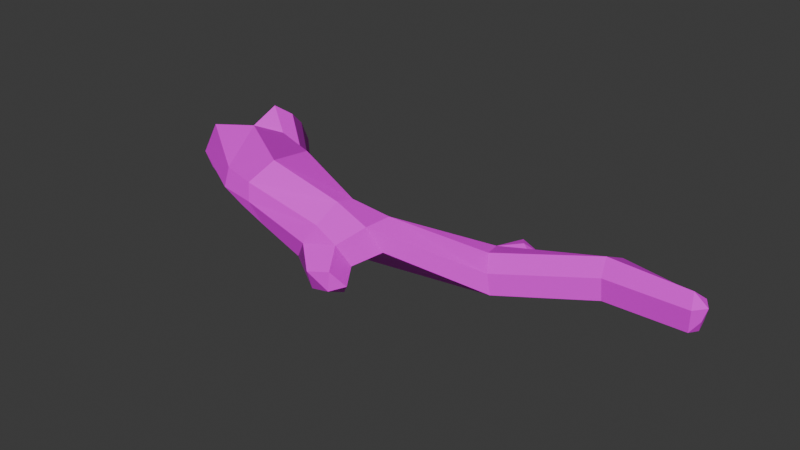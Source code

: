 # Source: SM_Env_DriftWood_02.blend  (saved by Blender 4.5.88; exported with 4.5.12 LTS)
import bpy
from mathutils import Matrix  # noqa: F401  (used for matrix-valued properties, if any)

bpy.ops.wm.read_factory_settings(use_empty=True)
scene = bpy.context.scene
scene.name = 'Scene'

# ---- collections
col_sm_env_driftwood_02 = bpy.data.collections.new('SM_Env_DriftWood_02'); scene.collection.children.link(col_sm_env_driftwood_02)

# ---- images (referenced by path relative to the original .blend; pixels are not part of the script)
import os
ASSET_DIR = os.environ.get("B2B_ASSET_DIR", "")  # directory of the original .blend (textures are referenced by path, not embedded)
HERE = os.path.dirname(os.path.abspath(__file__))  # packed textures are extracted next to this script under _unpacked/

def load_image(name, relpath, width, height, colorspace="sRGB"):
    """Load a texture the original file referenced (path relative to the .blend, or extracted next to this script)."""
    p = next((c for c in (os.path.join(HERE, relpath), os.path.join(ASSET_DIR, relpath)) if relpath and os.path.exists(c)), "")
    if p:
        img = bpy.data.images.load(p, check_existing=True)
        img.name = name
    else:  # same state as the original file: an image datablock whose file is absent (Cycles renders it pink)
        img = bpy.data.images.new(name, width, height)
        img.source = "FILE"
        img.filepath = "//" + (relpath or name)
    img.colorspace_settings.name = colorspace
    return img
img_pasted__file13 = load_image('pasted__file13', 'PolygonHorror_Texture_01.psd', 1024, 1024, 'sRGB')

# ---- materials (node trees are filled in below, after node groups)
mat_pasted__horrorshd5 = bpy.data.materials.new('pasted__HorrorSHD5')
mat_pasted__horrorshd5.diffuse_color = (1.0, 1.0, 1.0, 1.0)
mat_pasted__horrorshd5.roughness = 0.5528

# ---- material node trees
mat_pasted__horrorshd5.use_nodes = True; mat_pasted__horrorshd5.node_tree.nodes.clear()
_N = mat_pasted__horrorshd5.node_tree.nodes; _L = mat_pasted__horrorshd5.node_tree.links
n0 = _N.new('ShaderNodeBsdfPrincipled'); n0.name = 'Principled BSDF'; n0.location = (-200, 100)
n0.inputs[2].default_value = 0.5528
n0.inputs[27].default_value = (0.0, 0.0, 0.0, 1.0)
n0.inputs[28].default_value = 1.0
n1 = _N.new('ShaderNodeOutputMaterial'); n1.name = 'Material Output'; n1.location = (200, 100)
n2 = _N.new('ShaderNodeNormalMap'); n2.name = 'Normal Map'; n2.location = (-600, -600)
n2.label = 'Normal/Map'
n3 = _N.new('ShaderNodeTexImage'); n3.name = 'Image Texture'; n3.location = (-600, 300)
n3.image = img_pasted__file13
_L.new(n0.outputs[0], n1.inputs[0])
_L.new(n2.outputs[0], n0.inputs[5])
_L.new(n3.outputs[0], n0.inputs[0])
n1.is_active_output = True

# ---- world
world_world = bpy.data.worlds.new('World'); scene.world = world_world
world_world.use_nodes = True; world_world.node_tree.nodes.clear()
_N = world_world.node_tree.nodes; _L = world_world.node_tree.links
n0 = _N.new('ShaderNodeOutputWorld'); n0.name = 'World Output'; n0.location = (200, 100)
n1 = _N.new('ShaderNodeBackground'); n1.name = 'Background'; n1.location = (-200, 100)
n1.inputs[0].default_value = (0.05088, 0.05088, 0.05088, 1.0)
_L.new(n1.outputs[0], n0.inputs[0])
n0.is_active_output = True
world_world.color = (0.05088, 0.05088, 0.05088)
world_world.sun_shadow_jitter_overblur = 0.0

# ---- meshes
me_mesh = bpy.data.meshes.new('Mesh')
me_mesh.from_pydata([(-0.7712, 0.3893, 0.1155), (-0.8641, -0.09782, 0.3196), (-1.073, 0.03954, 0.006517), (-1.064, 0.1705, -0.08975), (-0.9294, 0.2906, -0.0691), (-0.7088, 0.2301, 0.3081), (-0.6137, -0.09644, 0.378), (-0.4237, 0.05083, 0.1285), (-0.5325, -0.05112, 0.02765), (-0.6018, -0.2073, 0.04327), (-0.6064, -0.2618, 0.2414), (-0.4318, 0.0004785, 0.2805), (-0.758, 0.1692, 0.3559), (-0.5924, -0.304, 0.1678), (-1.058, -0.009385, 0.1064), (-0.746, 0.3227, 0.2279), (1.424, 0.09527, 0.2018), (1.397, 0.04493, 0.2445), (1.417, -0.006436, 0.1983), (1.427, 0.09098, 0.1166), (0.05319, -0.2943, 0.2939), (-0.04876, -0.4189, 0.0708), (0.7242, 0.06957, 0.04363), (0.6779, 0.06993, 0.125), (0.5842, 0.03173, 0.1477), (0.6347, -0.09805, 0.09862), (0.6528, -0.1, 0.01152), (0.6208, -0.005635, -0.0227), (1.415, -0.003613, 0.1079), (1.427, 0.05907, 0.08977), (0.5434, 0.08537, 0.07631), (0.2238, -0.4072, 0.1162), (-0.2194, -0.1758, 0.3936), (-0.2701, -0.3123, 0.3847), (-0.3472, -0.3232, 0.07542), (0.1664, -0.4311, 0.1962), (0.1226, -0.5455, 0.118), (0.2157, -0.522, 0.1376), (0.2594, -0.4742, 0.06979), (0.198, -0.4228, 0.000413), (0.1052, -0.5025, 0.01878), (-0.2165, -0.1036, 0.1483), (-0.1803, -0.1063, 0.2907), (-0.2719, -0.2136, 0.07952), (1.065, 0.1455, 0.2155), (1.086, 0.1499, 0.1237), (1.073, 0.08282, 0.08883), (1.069, 0.004351, 0.09879), (1.061, 0.003818, 0.1902), (1.034, 0.07919, 0.2386), (0.5989, 0.1969, 0.115), (0.6025, 0.2026, 0.06379), (0.6317, 0.1622, 0.009329), (0.7074, 0.1653, 0.0517), (0.6859, 0.1279, 0.09032), (0.6357, 0.1454, 0.1299), (0.03491, -0.1859, 0.2607), (0.2132, -0.1715, 0.2336), (0.03547, -0.138, 0.1522), (0.1816, -0.1067, 0.1347), (-0.02316, -0.2909, 0.04139), (0.09192, -0.3704, 0.03019), (0.1398, -0.2365, 0.04586), (-0.00454, -0.138, 0.06995), (0.1498, -0.1292, 0.0533), (0.2813, -0.2899, 0.1463), (0.2217, -0.3184, 0.2471), (-0.334, -0.3976, 0.299), (-0.3461, -0.3934, 0.2072), (0.05319, -0.4158, 0.2396), (0.0161, -0.4532, 0.1632), (-0.5143, -0.0209, 0.3461), (0.5547, 0.05912, 0.0198), (0.5949, -0.03933, 0.1508), (-0.974, 0.1909, 0.1236), (0.2112, -0.5258, 0.05396), (0.6745, 0.2032, 0.07523), (1.453, 0.05275, 0.1931), (1.441, 0.03761, 0.1429)], [], [(4, 0, 7), (9, 2, 3), (6, 1, 10), (10, 1, 14, 13), (9, 3, 4, 8), (5, 11, 7, 15), (14, 2, 9, 13), (6, 71, 12), (7, 0, 15), (8, 4, 7), (57, 56, 20, 66), (44, 16, 19, 45), (16, 44, 49, 17), (17, 49, 48, 18), (18, 48, 47, 28), (28, 47, 46, 29), (29, 46, 45, 19), (25, 66, 65, 26), (26, 65, 62, 27), (38, 31, 35, 37), (31, 38, 39, 61), (21, 40, 36, 70), (21, 34, 43, 60), (22, 23, 44, 45), (46, 27, 22, 45), (47, 26, 27, 46), (48, 25, 26, 47), (49, 24, 73), (44, 23, 24, 49), (50, 51, 30), (51, 72, 30), (27, 52, 53, 22), (22, 53, 54, 23), (23, 54, 55, 24), (24, 55, 50), (61, 39, 40, 21), (57, 59, 58, 56), (59, 64, 63, 58), (60, 63, 64, 62), (57, 24, 30, 59), (32, 56, 58, 42), (60, 43, 41, 63), (63, 41, 42, 58), (30, 64, 59), (30, 72, 64), (60, 62, 61), (61, 21, 60), (65, 31, 61, 62), (66, 35, 31, 65), (66, 20, 69, 35), (56, 32, 33, 20), (24, 57, 73), (68, 70, 69, 67), (20, 33, 67, 69), (68, 34, 21, 70), (36, 37, 35, 70), (35, 69, 70), (71, 11, 5, 12), (8, 43, 34, 9), (9, 34, 68, 13), (13, 68, 67, 10), (10, 67, 33, 6), (6, 33, 32, 71), (71, 32, 42, 11), (11, 42, 41, 7), (7, 41, 43, 8), (24, 50, 30), (72, 27, 62, 64), (51, 52, 27, 72), (49, 73, 25, 48), (57, 66, 25, 73), (4, 74, 0), (0, 74, 15), (15, 74, 5), (5, 74, 12), (12, 74, 6), (6, 74, 1), (1, 74, 14), (14, 74, 2), (2, 74, 3), (3, 74, 4), (37, 75, 38), (38, 75, 39), (39, 75, 40), (40, 75, 36), (36, 75, 37), (51, 76, 52), (52, 76, 53), (53, 76, 54), (54, 76, 55), (55, 76, 50), (50, 76, 51), (16, 77, 19), (18, 77, 17), (17, 77, 16), (28, 78, 18), (18, 78, 77), (77, 78, 19), (19, 78, 29), (29, 78, 28)])
me_mesh.polygons.foreach_set('use_smooth', [True] * 100)
_k = set([(0, 4), (0, 7), (0, 15), (0, 74), (1, 6), (1, 10), (1, 14), (1, 74), (2, 3), (2, 9), (2, 14), (2, 74), (3, 4), (3, 9), (3, 74), (4, 7), (4, 8), (4, 74), (5, 11), (5, 12), (5, 15), (5, 74), (6, 10), (6, 12), (6, 33), (6, 71), (6, 74), (7, 8), (7, 11), (7, 15), (7, 41), (8, 9), (8, 43), (9, 13), (9, 34), (10, 13), (10, 67), (11, 42), (11, 71), (12, 71), (12, 74), (13, 14), (13, 68), (14, 74), (15, 74), (16, 17), (16, 19), (16, 44), (16, 77), (17, 18), (17, 49), (17, 77), (18, 28), (18, 48), (18, 77), (18, 78), (19, 29), (19, 45), (19, 77), (19, 78), (20, 33), (20, 56), (20, 66), (20, 69), (21, 34), (21, 40), (21, 60), (21, 61), (21, 70), (22, 23), (22, 27), (22, 45), (22, 53), (23, 24), (23, 44), (23, 54), (24, 30), (24, 49), (24, 50), (24, 55), (24, 57), (24, 73), (25, 26), (25, 48), (25, 66), (25, 73), (26, 27), (26, 47), (26, 65), (27, 46), (27, 52), (27, 62), (27, 72), (28, 29), (28, 47), (28, 78), (29, 46), (29, 78), (30, 50), (30, 51), (30, 59), (30, 64), (30, 72), (31, 35), (31, 38), (31, 61), (31, 65), (32, 33), (32, 42), (32, 56), (32, 71), (33, 67), (34, 43), (34, 68), (35, 37), (35, 66), (35, 69), (35, 70), (36, 37), (36, 40), (36, 70), (36, 75), (37, 38), (37, 75), (38, 39), (38, 75), (39, 40), (39, 61), (39, 75), (40, 75), (41, 42), (41, 43), (41, 63), (42, 58), (43, 60), (44, 45), (44, 49), (45, 46), (46, 47), (47, 48), (48, 49), (49, 73), (50, 51), (50, 55), (50, 76), (51, 52), (51, 72), (51, 76), (52, 53), (52, 76), (53, 54), (53, 76), (54, 55), (54, 76), (55, 76), (56, 57), (56, 58), (57, 59), (57, 66), (57, 73), (58, 59), (58, 63), (59, 64), (60, 61), (60, 62), (60, 63), (61, 62), (62, 64), (62, 65), (63, 64), (64, 72), (65, 66), (67, 68), (67, 69), (68, 70), (69, 70), (77, 78)])
me_mesh.attributes.new('sharp_edge', 'BOOLEAN', 'EDGE').data.foreach_set('value', [ (min(e.vertices), max(e.vertices)) in _k for e in me_mesh.edges])
_uv = me_mesh.uv_layers.new(name='map1')
_uv.uv.foreach_set('vector', [0.005892, 0.3302, 0.005851, 0.3292, 0.005731, 0.3198, 0.005778, 0.3194, 0.005921, 0.3296, 0.005924, 0.3302, 0.005783, 0.3222, 0.005854, 0.3259, 0.005775, 0.3193, 0.005775, 0.3193, 0.005854, 0.3259, 0.005914, 0.3291, 0.00577, 0.3185, 0.005778, 0.3194, 0.005924, 0.3302, 0.005892, 0.3302, 0.005765, 0.3205, 0.005825, 0.3274, 0.005737, 0.3198, 0.005731, 0.3198, 0.00584, 0.3286, 0.005914, 0.3291, 0.005921, 0.3296, 0.005778, 0.3194, 0.00577, 0.3185, 0.005783, 0.3222, 0.005758, 0.3212, 0.005836, 0.3274, 0.005731, 0.3198, 0.005851, 0.3292, 0.00584, 0.3286, 0.005765, 0.3205, 0.005892, 0.3302, 0.005731, 0.3198, 0.005549, 0.3161, 0.005598, 0.312, 0.005588, 0.3112, 0.005541, 0.3137, 0.005319, 0.3188, 0.005225, 0.3152, 0.00521, 0.3152, 0.005316, 0.319, 0.005225, 0.3152, 0.005319, 0.3188, 0.005325, 0.3193, 0.005232, 0.314, 0.005232, 0.314, 0.005325, 0.3193, 0.005317, 0.3177, 0.005217, 0.3135, 0.005217, 0.3135, 0.005317, 0.3177, 0.005317, 0.3178, 0.005229, 0.3135, 0.005229, 0.3135, 0.005317, 0.3178, 0.005318, 0.3197, 0.005227, 0.3146, 0.005227, 0.3146, 0.005318, 0.3197, 0.005316, 0.319, 0.00521, 0.3152, 0.005436, 0.3225, 0.005541, 0.3137, 0.005527, 0.3145, 0.005432, 0.3226, 0.005432, 0.3226, 0.005527, 0.3145, 0.00557, 0.3137, 0.005445, 0.3248, 0.005502, 0.3071, 0.00554, 0.3114, 0.005548, 0.3106, 0.005512, 0.3071, 0.00554, 0.3114, 0.005502, 0.3071, 0.005523, 0.3075, 0.005579, 0.3105, 0.005616, 0.3079, 0.005547, 0.3059, 0.005538, 0.3063, 0.005595, 0.308, 0.005616, 0.3079, 0.005698, 0.3126, 0.00569, 0.3136, 0.005614, 0.3101, 0.005417, 0.3271, 0.005428, 0.3272, 0.005319, 0.3188, 0.005316, 0.319, 0.005318, 0.3197, 0.005445, 0.3248, 0.005417, 0.3271, 0.005316, 0.319, 0.005317, 0.3178, 0.005432, 0.3226, 0.005445, 0.3248, 0.005318, 0.3197, 0.005317, 0.3177, 0.005436, 0.3225, 0.005432, 0.3226, 0.005317, 0.3178, 0.005325, 0.3193, 0.005453, 0.3258, 0.005448, 0.3243, 0.005319, 0.3188, 0.005428, 0.3272, 0.005453, 0.3258, 0.005325, 0.3193, 0.005454, 0.3285, 0.005454, 0.3284, 0.005468, 0.3257, 0.005454, 0.3284, 0.005465, 0.3249, 0.005468, 0.3257, 0.005445, 0.3248, 0.005445, 0.3279, 0.005419, 0.3292, 0.005417, 0.3271, 0.005417, 0.3271, 0.005419, 0.3292, 0.005424, 0.3287, 0.005428, 0.3272, 0.005428, 0.3272, 0.005424, 0.3287, 0.00544, 0.3285, 0.005453, 0.3258, 0.005453, 0.3258, 0.00544, 0.3285, 0.005454, 0.3285, 0.005579, 0.3105, 0.005523, 0.3075, 0.005547, 0.3059, 0.005616, 0.3079, 0.005549, 0.3161, 0.005562, 0.3163, 0.005601, 0.3128, 0.005598, 0.312, 0.005562, 0.3163, 0.00557, 0.3152, 0.005612, 0.3116, 0.005601, 0.3128, 0.005614, 0.3101, 0.005612, 0.3116, 0.00557, 0.3152, 0.00557, 0.3137, 0.005549, 0.3161, 0.005453, 0.3258, 0.005468, 0.3257, 0.005562, 0.3163, 0.005664, 0.3136, 0.005598, 0.312, 0.005601, 0.3128, 0.005666, 0.3142, 0.005614, 0.3101, 0.00569, 0.3136, 0.005676, 0.3146, 0.005612, 0.3116, 0.005612, 0.3116, 0.005676, 0.3146, 0.005666, 0.3142, 0.005601, 0.3128, 0.005468, 0.3257, 0.00557, 0.3152, 0.005562, 0.3163, 0.005468, 0.3257, 0.005465, 0.3249, 0.00557, 0.3152, 0.005614, 0.3101, 0.00557, 0.3137, 0.005579, 0.3105, 0.005579, 0.3105, 0.005616, 0.3079, 0.005614, 0.3101, 0.005527, 0.3145, 0.00554, 0.3114, 0.005579, 0.3105, 0.00557, 0.3137, 0.005541, 0.3137, 0.005548, 0.3106, 0.00554, 0.3114, 0.005527, 0.3145, 0.005541, 0.3137, 0.005588, 0.3112, 0.005585, 0.3095, 0.005548, 0.3106, 0.005598, 0.312, 0.005664, 0.3136, 0.005664, 0.3126, 0.005588, 0.3112, 0.005453, 0.3258, 0.005549, 0.3161, 0.005448, 0.3243, 0.005684, 0.3123, 0.005595, 0.308, 0.005585, 0.3095, 0.005676, 0.3123, 0.005588, 0.3112, 0.005664, 0.3126, 0.005676, 0.3123, 0.005585, 0.3095, 0.005684, 0.3123, 0.005698, 0.3126, 0.005616, 0.3079, 0.005595, 0.308, 0.005538, 0.3063, 0.005512, 0.3071, 0.005548, 0.3106, 0.005595, 0.308, 0.005548, 0.3106, 0.005585, 0.3095, 0.005595, 0.308, 0.005758, 0.3212, 0.005737, 0.3198, 0.005825, 0.3274, 0.005836, 0.3274, 0.005765, 0.3205, 0.00569, 0.3136, 0.005698, 0.3126, 0.005778, 0.3194, 0.005778, 0.3194, 0.005698, 0.3126, 0.005684, 0.3123, 0.00577, 0.3185, 0.00577, 0.3185, 0.005684, 0.3123, 0.005676, 0.3123, 0.005775, 0.3193, 0.005775, 0.3193, 0.005676, 0.3123, 0.005664, 0.3126, 0.005783, 0.3222, 0.005783, 0.3222, 0.005664, 0.3126, 0.005664, 0.3136, 0.005758, 0.3212, 0.005758, 0.3212, 0.005664, 0.3136, 0.005666, 0.3142, 0.005737, 0.3198, 0.005737, 0.3198, 0.005666, 0.3142, 0.005676, 0.3146, 0.005731, 0.3198, 0.005731, 0.3198, 0.005676, 0.3146, 0.00569, 0.3136, 0.005765, 0.3205, 0.005453, 0.3258, 0.005454, 0.3285, 0.005468, 0.3257, 0.005465, 0.3249, 0.005445, 0.3248, 0.00557, 0.3137, 0.00557, 0.3152, 0.005454, 0.3284, 0.005445, 0.3279, 0.005445, 0.3248, 0.005465, 0.3249, 0.005325, 0.3193, 0.005448, 0.3243, 0.005436, 0.3225, 0.005317, 0.3177, 0.005549, 0.3161, 0.005541, 0.3137, 0.005436, 0.3225, 0.005448, 0.3243, 0.005892, 0.3302, 0.005955, 0.3318, 0.005851, 0.3292, 0.005851, 0.3292, 0.005955, 0.3318, 0.00584, 0.3286, 0.00584, 0.3286, 0.005955, 0.3318, 0.005825, 0.3274, 0.005825, 0.3274, 0.005955, 0.3318, 0.005836, 0.3274, 0.005836, 0.3274, 0.005955, 0.3318, 0.005783, 0.3222, 0.005783, 0.3222, 0.005955, 0.3318, 0.005854, 0.3259, 0.005854, 0.3259, 0.005955, 0.3318, 0.005914, 0.3291, 0.005914, 0.3291, 0.005955, 0.3318, 0.005921, 0.3296, 0.005921, 0.3296, 0.005955, 0.3318, 0.005924, 0.3302, 0.005924, 0.3302, 0.005955, 0.3318, 0.005892, 0.3302, 0.005512, 0.3071, 0.005524, 0.3068, 0.005502, 0.3071, 0.005502, 0.3071, 0.005524, 0.3068, 0.005523, 0.3075, 0.005523, 0.3075, 0.005524, 0.3068, 0.005547, 0.3059, 0.005547, 0.3059, 0.005524, 0.3068, 0.005538, 0.3063, 0.005538, 0.3063, 0.005524, 0.3068, 0.005512, 0.3071, 0.005454, 0.3284, 0.005439, 0.3285, 0.005445, 0.3279, 0.005445, 0.3279, 0.005439, 0.3285, 0.005419, 0.3292, 0.005419, 0.3292, 0.005439, 0.3285, 0.005424, 0.3287, 0.005424, 0.3287, 0.005439, 0.3285, 0.00544, 0.3285, 0.00544, 0.3285, 0.005439, 0.3285, 0.005454, 0.3285, 0.005454, 0.3285, 0.005439, 0.3285, 0.005454, 0.3284, 0.005225, 0.3152, 0.005214, 0.3148, 0.00521, 0.3152, 0.005217, 0.3135, 0.005214, 0.3148, 0.005232, 0.314, 0.005232, 0.314, 0.005214, 0.3148, 0.005225, 0.3152, 0.005229, 0.3135, 0.005219, 0.3143, 0.005217, 0.3135, 0.005217, 0.3135, 0.005219, 0.3143, 0.005214, 0.3148, 0.005214, 0.3148, 0.005219, 0.3143, 0.00521, 0.3152, 0.00521, 0.3152, 0.005219, 0.3143, 0.005227, 0.3146, 0.005227, 0.3146, 0.005219, 0.3143, 0.005229, 0.3135])
_ca = me_mesh.color_attributes.new('red', 'BYTE_COLOR', 'CORNER')
_ca.data.foreach_set('color', [0.05286, 0.0, 0.0, 1.0, 0.05951, 0.0, 0.0, 1.0, 0.0648, 0.0, 0.0, 1.0, 0.06301, 0.0, 0.0, 1.0, 0.05448, 0.0, 0.0, 1.0, 0.05127, 0.0, 0.0, 1.0, 0.07227, 0.0, 0.0, 1.0, 0.06663, 0.0, 0.0, 1.0, 0.06848, 0.0, 0.0, 1.0, 0.06848, 0.0, 0.0, 1.0, 0.06663, 0.0, 0.0, 1.0, 0.05781, 0.0, 0.0, 1.0, 0.06663, 0.0, 0.0, 1.0, 0.06301, 0.0, 0.0, 1.0, 0.05127, 0.0, 0.0, 1.0, 0.05286, 0.0, 0.0, 1.0, 0.06125, 0.0, 0.0, 1.0, 0.07036, 0.0, 0.0, 1.0, 0.07036, 0.0, 0.0, 1.0, 0.0648, 0.0, 0.0, 1.0, 0.0648, 0.0, 0.0, 1.0, 0.05781, 0.0, 0.0, 1.0, 0.05448, 0.0, 0.0, 1.0, 0.06301, 0.0, 0.0, 1.0, 0.06663, 0.0, 0.0, 1.0, 0.07227, 0.0, 0.0, 1.0, 0.07036, 0.0, 0.0, 1.0, 0.07227, 0.0, 0.0, 1.0, 0.0648, 0.0, 0.0, 1.0, 0.05951, 0.0, 0.0, 1.0, 0.0648, 0.0, 0.0, 1.0, 0.06125, 0.0, 0.0, 1.0, 0.05286, 0.0, 0.0, 1.0, 0.0648, 0.0, 0.0, 1.0, 0.07227, 0.0, 0.0, 1.0, 0.07421, 0.0, 0.0, 1.0, 0.07421, 0.0, 0.0, 1.0, 0.07421, 0.0, 0.0, 1.0, 0.08022, 0.0, 0.0, 1.0, 0.08438, 0.0, 0.0, 1.0, 0.08228, 0.0, 0.0, 1.0, 0.07819, 0.0, 0.0, 1.0, 0.08438, 0.0, 0.0, 1.0, 0.08022, 0.0, 0.0, 1.0, 0.08022, 0.0, 0.0, 1.0, 0.0865, 0.0, 0.0, 1.0, 0.0865, 0.0, 0.0, 1.0, 0.08022, 0.0, 0.0, 1.0, 0.08022, 0.0, 0.0, 1.0, 0.08438, 0.0, 0.0, 1.0, 0.08438, 0.0, 0.0, 1.0, 0.08022, 0.0, 0.0, 1.0, 0.07619, 0.0, 0.0, 1.0, 0.08228, 0.0, 0.0, 1.0, 0.08228, 0.0, 0.0, 1.0, 0.07619, 0.0, 0.0, 1.0, 0.07619, 0.0, 0.0, 1.0, 0.08022, 0.0, 0.0, 1.0, 0.08022, 0.0, 0.0, 1.0, 0.07619, 0.0, 0.0, 1.0, 0.07819, 0.0, 0.0, 1.0, 0.08228, 0.0, 0.0, 1.0, 0.07036, 0.0, 0.0, 1.0, 0.07421, 0.0, 0.0, 1.0, 0.07036, 0.0, 0.0, 1.0, 0.06848, 0.0, 0.0, 1.0, 0.06848, 0.0, 0.0, 1.0, 0.07036, 0.0, 0.0, 1.0, 0.06663, 0.0, 0.0, 1.0, 0.06663, 0.0, 0.0, 1.0, 0.06663, 0.0, 0.0, 1.0, 0.06848, 0.0, 0.0, 1.0, 0.07227, 0.0, 0.0, 1.0, 0.07036, 0.0, 0.0, 1.0, 0.06848, 0.0, 0.0, 1.0, 0.06663, 0.0, 0.0, 1.0, 0.0648, 0.0, 0.0, 1.0, 0.0648, 0.0, 0.0, 1.0, 0.06663, 0.0, 0.0, 1.0, 0.0648, 0.0, 0.0, 1.0, 0.06848, 0.0, 0.0, 1.0, 0.07036, 0.0, 0.0, 1.0, 0.06663, 0.0, 0.0, 1.0, 0.06663, 0.0, 0.0, 1.0, 0.0648, 0.0, 0.0, 1.0, 0.0648, 0.0, 0.0, 1.0, 0.07036, 0.0, 0.0, 1.0, 0.07227, 0.0, 0.0, 1.0, 0.08022, 0.0, 0.0, 1.0, 0.07819, 0.0, 0.0, 1.0, 0.07619, 0.0, 0.0, 1.0, 0.06663, 0.0, 0.0, 1.0, 0.07036, 0.0, 0.0, 1.0, 0.07819, 0.0, 0.0, 1.0, 0.07619, 0.0, 0.0, 1.0, 0.06848, 0.0, 0.0, 1.0, 0.06663, 0.0, 0.0, 1.0, 0.07619, 0.0, 0.0, 1.0, 0.08022, 0.0, 0.0, 1.0, 0.07036, 0.0, 0.0, 1.0, 0.06848, 0.0, 0.0, 1.0, 0.07619, 0.0, 0.0, 1.0, 0.08022, 0.0, 0.0, 1.0, 0.07227, 0.0, 0.0, 1.0, 0.07227, 0.0, 0.0, 1.0, 0.08022, 0.0, 0.0, 1.0, 0.07227, 0.0, 0.0, 1.0, 0.07227, 0.0, 0.0, 1.0, 0.08022, 0.0, 0.0, 1.0, 0.07036, 0.0, 0.0, 1.0, 0.06848, 0.0, 0.0, 1.0, 0.06848, 0.0, 0.0, 1.0, 0.06848, 0.0, 0.0, 1.0, 0.06663, 0.0, 0.0, 1.0, 0.06848, 0.0, 0.0, 1.0, 0.06663, 0.0, 0.0, 1.0, 0.06663, 0.0, 0.0, 1.0, 0.07036, 0.0, 0.0, 1.0, 0.07036, 0.0, 0.0, 1.0, 0.07036, 0.0, 0.0, 1.0, 0.07036, 0.0, 0.0, 1.0, 0.07036, 0.0, 0.0, 1.0, 0.07227, 0.0, 0.0, 1.0, 0.07227, 0.0, 0.0, 1.0, 0.07036, 0.0, 0.0, 1.0, 0.07227, 0.0, 0.0, 1.0, 0.07227, 0.0, 0.0, 1.0, 0.07227, 0.0, 0.0, 1.0, 0.07227, 0.0, 0.0, 1.0, 0.07036, 0.0, 0.0, 1.0, 0.0648, 0.0, 0.0, 1.0, 0.0648, 0.0, 0.0, 1.0, 0.0648, 0.0, 0.0, 1.0, 0.06663, 0.0, 0.0, 1.0, 0.07227, 0.0, 0.0, 1.0, 0.06848, 0.0, 0.0, 1.0, 0.06848, 0.0, 0.0, 1.0, 0.07421, 0.0, 0.0, 1.0, 0.06848, 0.0, 0.0, 1.0, 0.06663, 0.0, 0.0, 1.0, 0.06663, 0.0, 0.0, 1.0, 0.06848, 0.0, 0.0, 1.0, 0.0648, 0.0, 0.0, 1.0, 0.06663, 0.0, 0.0, 1.0, 0.06663, 0.0, 0.0, 1.0, 0.06663, 0.0, 0.0, 1.0, 0.07227, 0.0, 0.0, 1.0, 0.07227, 0.0, 0.0, 1.0, 0.06848, 0.0, 0.0, 1.0, 0.06848, 0.0, 0.0, 1.0, 0.07421, 0.0, 0.0, 1.0, 0.07421, 0.0, 0.0, 1.0, 0.06848, 0.0, 0.0, 1.0, 0.07036, 0.0, 0.0, 1.0, 0.0648, 0.0, 0.0, 1.0, 0.0648, 0.0, 0.0, 1.0, 0.06663, 0.0, 0.0, 1.0, 0.06663, 0.0, 0.0, 1.0, 0.06663, 0.0, 0.0, 1.0, 0.06663, 0.0, 0.0, 1.0, 0.07036, 0.0, 0.0, 1.0, 0.06848, 0.0, 0.0, 1.0, 0.06848, 0.0, 0.0, 1.0, 0.06663, 0.0, 0.0, 1.0, 0.06848, 0.0, 0.0, 1.0, 0.06848, 0.0, 0.0, 1.0, 0.06663, 0.0, 0.0, 1.0, 0.06663, 0.0, 0.0, 1.0, 0.0648, 0.0, 0.0, 1.0, 0.06663, 0.0, 0.0, 1.0, 0.0648, 0.0, 0.0, 1.0, 0.0648, 0.0, 0.0, 1.0, 0.06663, 0.0, 0.0, 1.0, 0.0648, 0.0, 0.0, 1.0, 0.07036, 0.0, 0.0, 1.0, 0.06848, 0.0, 0.0, 1.0, 0.0648, 0.0, 0.0, 1.0, 0.06663, 0.0, 0.0, 1.0, 0.07421, 0.0, 0.0, 1.0, 0.07227, 0.0, 0.0, 1.0, 0.06848, 0.0, 0.0, 1.0, 0.07036, 0.0, 0.0, 1.0, 0.07421, 0.0, 0.0, 1.0, 0.07421, 0.0, 0.0, 1.0, 0.07421, 0.0, 0.0, 1.0, 0.07227, 0.0, 0.0, 1.0, 0.07421, 0.0, 0.0, 1.0, 0.07421, 0.0, 0.0, 1.0, 0.07619, 0.0, 0.0, 1.0, 0.07421, 0.0, 0.0, 1.0, 0.07227, 0.0, 0.0, 1.0, 0.07227, 0.0, 0.0, 1.0, 0.07227, 0.0, 0.0, 1.0, 0.07227, 0.0, 0.0, 1.0, 0.07036, 0.0, 0.0, 1.0, 0.07421, 0.0, 0.0, 1.0, 0.07619, 0.0, 0.0, 1.0, 0.07421, 0.0, 0.0, 1.0, 0.07619, 0.0, 0.0, 1.0, 0.07619, 0.0, 0.0, 1.0, 0.07421, 0.0, 0.0, 1.0, 0.07227, 0.0, 0.0, 1.0, 0.06663, 0.0, 0.0, 1.0, 0.06663, 0.0, 0.0, 1.0, 0.07036, 0.0, 0.0, 1.0, 0.06848, 0.0, 0.0, 1.0, 0.07036, 0.0, 0.0, 1.0, 0.07227, 0.0, 0.0, 1.0, 0.07036, 0.0, 0.0, 1.0, 0.07227, 0.0, 0.0, 1.0, 0.07421, 0.0, 0.0, 1.0, 0.07036, 0.0, 0.0, 1.0, 0.07036, 0.0, 0.0, 1.0, 0.07036, 0.0, 0.0, 1.0, 0.07036, 0.0, 0.0, 1.0, 0.07227, 0.0, 0.0, 1.0, 0.06125, 0.0, 0.0, 1.0, 0.0648, 0.0, 0.0, 1.0, 0.06663, 0.0, 0.0, 1.0, 0.06301, 0.0, 0.0, 1.0, 0.06301, 0.0, 0.0, 1.0, 0.06663, 0.0, 0.0, 1.0, 0.07227, 0.0, 0.0, 1.0, 0.06663, 0.0, 0.0, 1.0, 0.06663, 0.0, 0.0, 1.0, 0.07227, 0.0, 0.0, 1.0, 0.07619, 0.0, 0.0, 1.0, 0.06848, 0.0, 0.0, 1.0, 0.06848, 0.0, 0.0, 1.0, 0.07619, 0.0, 0.0, 1.0, 0.07619, 0.0, 0.0, 1.0, 0.07227, 0.0, 0.0, 1.0, 0.07227, 0.0, 0.0, 1.0, 0.07619, 0.0, 0.0, 1.0, 0.07421, 0.0, 0.0, 1.0, 0.07036, 0.0, 0.0, 1.0, 0.07036, 0.0, 0.0, 1.0, 0.07421, 0.0, 0.0, 1.0, 0.07036, 0.0, 0.0, 1.0, 0.07036, 0.0, 0.0, 1.0, 0.07036, 0.0, 0.0, 1.0, 0.07036, 0.0, 0.0, 1.0, 0.06663, 0.0, 0.0, 1.0, 0.0648, 0.0, 0.0, 1.0, 0.0648, 0.0, 0.0, 1.0, 0.06663, 0.0, 0.0, 1.0, 0.0648, 0.0, 0.0, 1.0, 0.06125, 0.0, 0.0, 1.0, 0.07227, 0.0, 0.0, 1.0, 0.07036, 0.0, 0.0, 1.0, 0.06848, 0.0, 0.0, 1.0, 0.06663, 0.0, 0.0, 1.0, 0.06663, 0.0, 0.0, 1.0, 0.06663, 0.0, 0.0, 1.0, 0.06663, 0.0, 0.0, 1.0, 0.06848, 0.0, 0.0, 1.0, 0.06663, 0.0, 0.0, 1.0, 0.06663, 0.0, 0.0, 1.0, 0.06663, 0.0, 0.0, 1.0, 0.08022, 0.0, 0.0, 1.0, 0.07227, 0.0, 0.0, 1.0, 0.07036, 0.0, 0.0, 1.0, 0.08022, 0.0, 0.0, 1.0, 0.07227, 0.0, 0.0, 1.0, 0.07421, 0.0, 0.0, 1.0, 0.07036, 0.0, 0.0, 1.0, 0.07227, 0.0, 0.0, 1.0, 0.0, 0.0, 0.0, 0.0, 0.0, 0.0, 0.0, 0.0, 0.0, 0.0, 0.0, 0.0, 0.0, 0.0, 0.0, 0.0, 0.0, 0.0, 0.0, 0.0, 0.0, 0.0, 0.0, 0.0, 0.0, 0.0, 0.0, 0.0, 0.0, 0.0, 0.0, 0.0, 0.0, 0.0, 0.0, 0.0, 0.0, 0.0, 0.0, 0.0, 0.0, 0.0, 0.0, 0.0, 0.0, 0.0, 0.0, 0.0, 0.0, 0.0, 0.0, 0.0, 0.0, 0.0, 0.0, 0.0, 0.0, 0.0, 0.0, 0.0, 0.0, 0.0, 0.0, 0.0, 0.0, 0.0, 0.0, 0.0, 0.0, 0.0, 0.0, 0.0, 0.0, 0.0, 0.0, 0.0, 0.0, 0.0, 0.0, 0.0, 0.0, 0.0, 0.0, 0.0, 0.0, 0.0, 0.0, 0.0, 0.0, 0.0, 0.0, 0.0, 0.0, 0.0, 0.0, 0.0, 0.0, 0.0, 0.0, 0.0, 0.0, 0.0, 0.0, 0.0, 0.0, 0.0, 0.0, 0.0, 0.0, 0.0, 0.0, 0.0, 0.0, 0.0, 0.0, 0.0, 0.0, 0.0, 0.0, 0.0, 0.0, 0.0, 0.0, 0.0, 0.0, 0.0, 0.0, 0.0, 0.0, 0.0, 0.0, 0.0, 0.0, 0.0, 0.0, 0.0, 0.0, 0.0, 0.0, 0.0, 0.0, 0.0, 0.0, 0.0, 0.0, 0.0, 0.0, 0.0, 0.0, 0.0, 0.0, 0.0, 0.0, 0.0, 0.0, 0.0, 0.0, 0.0, 0.0, 0.0, 0.0, 0.0, 0.0, 0.0, 0.0, 0.0, 0.0, 0.0, 0.0, 0.0, 0.0, 0.0, 0.0, 0.0, 0.0, 0.0, 0.0, 0.0, 0.0, 0.0, 0.0, 0.0, 0.0, 0.0, 0.0, 0.0, 0.0, 0.0, 0.0, 0.0, 0.0, 0.0, 0.0, 0.0, 0.0, 0.0, 0.0, 0.0, 0.0, 0.0, 0.0, 0.0, 0.0, 0.0, 0.0, 0.0, 0.0, 0.0, 0.0, 0.0, 0.0, 0.0, 0.0, 0.0, 0.0, 0.0, 0.0, 0.0, 0.0, 0.0, 0.0, 0.0, 0.0, 0.0, 0.0, 0.0, 0.0, 0.0, 0.0, 0.0, 0.0, 0.0, 0.0, 0.0, 0.0, 0.0, 0.0, 0.0, 0.0, 0.0, 0.0, 0.0, 0.0, 0.0, 0.0, 0.0, 0.0, 0.0, 0.0, 0.0, 0.0, 0.0, 0.0, 0.0, 0.0, 0.0, 0.0, 0.0, 0.0, 0.0, 0.0, 0.0, 0.0, 0.0, 0.0, 0.0, 0.0, 0.0, 0.0, 0.0, 0.0, 0.0, 0.0, 0.0, 0.0, 0.0, 0.0, 0.0, 0.0, 0.0, 0.0, 0.0, 0.0, 0.0, 0.0, 0.0, 0.0, 0.0, 0.0, 0.0, 0.0, 0.0, 0.0, 0.0, 0.0, 0.0, 0.0, 0.0, 0.0, 0.0, 0.0, 0.0, 0.0, 0.0, 0.0, 0.0, 0.0, 0.0, 0.0, 0.0, 0.0, 0.0, 0.0, 0.0, 0.0, 0.0, 0.0, 0.0, 0.0, 0.0, 0.0, 0.0, 0.0, 0.0, 0.0, 0.0, 0.0, 0.0, 0.0, 0.0, 0.0, 0.0, 0.0, 0.0, 0.0, 0.0, 0.0, 0.0, 0.0, 0.0, 0.0, 0.0, 0.0, 0.0, 0.0, 0.0, 0.0, 0.0])
me_mesh.materials.append(mat_pasted__horrorshd5)
me_mesh.update()
me_mesh.normals_split_custom_set([tuple(v) for v in zip(*[iter([0.5724, 0.5325, -0.6236, 0.5724, 0.5325, -0.6236, 0.5724, 0.5325, -0.6236, 0.0195, -0.8182, -0.5746, 0.0195, -0.8182, -0.5746, 0.01951, -0.8182, -0.5746, -0.1305, -0.6036, 0.7866, -0.1305, -0.6036, 0.7866, -0.1305, -0.6036, 0.7866, -0.4357, -0.8621, 0.2588, -0.4357, -0.8621, 0.2588, -0.4357, -0.8621, 0.2588, -0.4356, -0.8621, 0.2588, 0.3751, -0.4828, -0.7913, 0.3752, -0.4828, -0.7913, 0.3752, -0.4828, -0.7913, 0.3752, -0.4828, -0.7913, 0.7554, 0.6167, 0.2215, 0.7554, 0.6167, 0.2215, 0.7554, 0.6167, 0.2215, 0.7554, 0.6167, 0.2215, -0.2519, -0.9529, -0.169, -0.2519, -0.9529, -0.169, -0.2519, -0.9529, -0.169, -0.2519, -0.9529, -0.169, 0.6852, -0.3074, 0.6603, 0.6851, -0.3074, 0.6603, 0.6852, -0.3074, 0.6603, 0.6457, 0.7634, 0.01661, 0.6457, 0.7634, 0.01661, 0.6457, 0.7634, 0.01661, 0.656, 0.046, -0.7534, 0.656, 0.04601, -0.7533, 0.656, 0.04601, -0.7533, 0.4379, 0.2078, 0.8747, 0.4379, 0.2078, 0.8747, 0.4379, 0.2078, 0.8747, 0.4379, 0.2079, 0.8747, 0.1652, 0.9805, 0.1068, 0.1652, 0.9805, 0.1068, 0.1652, 0.9805, 0.1068, 0.1652, 0.9805, 0.1068, 0.0767, 0.4591, 0.8851, 0.07671, 0.4591, 0.8851, 0.07671, 0.4591, 0.8851, 0.07671, 0.4591, 0.8851, -0.08268, -0.5879, 0.8047, -0.0827, -0.5879, 0.8047, -0.08268, -0.5879, 0.8047, -0.08271, -0.5879, 0.8047, -0.0725, -0.9953, -0.06471, -0.07252, -0.9953, -0.06472, -0.0725, -0.9953, -0.0647, -0.07252, -0.9953, -0.06471, -0.009856, -0.175, -0.9845, -0.009849, -0.175, -0.9845, -0.009845, -0.175, -0.9845, -0.009854, -0.175, -0.9845, 0.05705, 0.5074, -0.8598, 0.05705, 0.5074, -0.8598, 0.05705, 0.5074, -0.8598, 0.05706, 0.5074, -0.8598, 0.5066, -0.8611, 0.04456, 0.5066, -0.861, 0.04454, 0.5066, -0.861, 0.04452, 0.5066, -0.861, 0.04453, 0.0002465, -0.6099, -0.7925, 0.000267, -0.6099, -0.7925, 0.000238, -0.6099, -0.7925, 0.0002606, -0.6099, -0.7925, 0.8795, 0.2479, 0.4063, 0.8795, 0.2479, 0.4063, 0.8795, 0.2479, 0.4063, 0.8795, 0.2478, 0.4063, 0.5607, 0.7854, -0.262, 0.5607, 0.7854, -0.262, 0.5607, 0.7854, -0.262, 0.5607, 0.7854, -0.262, -0.6783, -0.7347, 0.0002599, -0.6783, -0.7348, 0.0002495, -0.6783, -0.7348, 0.0002406, -0.6783, -0.7347, 0.0002638, -0.453, -0.2572, -0.8536, -0.453, -0.2571, -0.8536, -0.453, -0.2572, -0.8536, -0.453, -0.2571, -0.8536, -0.1948, 0.9798, -0.04526, -0.1948, 0.9798, -0.04525, -0.1948, 0.9798, -0.04526, -0.1948, 0.9798, -0.04525, 0.06176, 0.501, -0.8632, 0.06178, 0.501, -0.8632, 0.06177, 0.501, -0.8632, 0.06176, 0.501, -0.8632, 0.2068, -0.1466, -0.9673, 0.2069, -0.1466, -0.9673, 0.2069, -0.1466, -0.9673, 0.2068, -0.1466, -0.9673, 0.235, -0.971, 0.04507, 0.235, -0.971, 0.04507, 0.235, -0.971, 0.04507, 0.235, -0.971, 0.04507, -0.1883, 0.2067, 0.9601, -0.1884, 0.2067, 0.9601, -0.1883, 0.2067, 0.9601, -0.2359, 0.6374, 0.7335, -0.2359, 0.6374, 0.7335, -0.236, 0.6374, 0.7335, -0.236, 0.6374, 0.7335, -0.9424, 0.3317, -0.04434, -0.9424, 0.3317, -0.04433, -0.9424, 0.3317, -0.04434, -0.9069, 0.2975, -0.2983, -0.9069, 0.2975, -0.2983, -0.9069, 0.2975, -0.2983, 0.4826, -0.006068, -0.8758, 0.4827, -0.006076, -0.8758, 0.4827, -0.006084, -0.8758, 0.4827, -0.006066, -0.8758, 0.8952, -0.2161, 0.3897, 0.8952, -0.2161, 0.3897, 0.8952, -0.2161, 0.3897, 0.8952, -0.2161, 0.3897, 0.4885, -0.1216, 0.8641, 0.4885, -0.1216, 0.8641, 0.4885, -0.1216, 0.8641, 0.4884, -0.1216, 0.8641, -0.2615, 0.1158, 0.9582, -0.2615, 0.1158, 0.9582, -0.2615, 0.1158, 0.9582, -0.5355, 0.1585, -0.8296, -0.5354, 0.1585, -0.8296, -0.5354, 0.1585, -0.8296, -0.5354, 0.1585, -0.8296, 0.03486, 0.9009, 0.4327, 0.03488, 0.9009, 0.4327, 0.03488, 0.9009, 0.4327, 0.03488, 0.9009, 0.4327, -0.353, 0.8258, -0.4398, -0.353, 0.8259, -0.4397, -0.353, 0.8259, -0.4397, -0.353, 0.8258, -0.4397, -0.3795, 0.4146, -0.8271, -0.3794, 0.4146, -0.8271, -0.3794, 0.4145, -0.8272, -0.3795, 0.4145, -0.8271, -0.1834, 0.785, 0.5917, -0.1834, 0.785, 0.5918, -0.1834, 0.785, 0.5917, -0.1834, 0.785, 0.5917, 0.5289, 0.8048, 0.2695, 0.5289, 0.8048, 0.2695, 0.5289, 0.8048, 0.2695, 0.5289, 0.8048, 0.2695, -0.3089, 0.3538, -0.8829, -0.3089, 0.3537, -0.8829, -0.3089, 0.3537, -0.8829, -0.3089, 0.3537, -0.8829, 0.04377, 0.8188, -0.5724, 0.04376, 0.8188, -0.5724, 0.0438, 0.8188, -0.5724, 0.04375, 0.8188, -0.5724, -0.5484, 0.7617, -0.3451, -0.5484, 0.7617, -0.3451, -0.5484, 0.7617, -0.3451, -0.5429, 0.7229, -0.4275, -0.5429, 0.7229, -0.4275, -0.5429, 0.7229, -0.4275, -0.3166, 0.07095, -0.9459, -0.3166, 0.07093, -0.9459, -0.3166, 0.07095, -0.9459, -0.4856, -0.2095, -0.8487, -0.4856, -0.2095, -0.8487, -0.4856, -0.2095, -0.8487, 0.4552, -0.09925, -0.8849, 0.4552, -0.09925, -0.8849, 0.4551, -0.09926, -0.8849, 0.4551, -0.09926, -0.8849, 0.9069, -0.3765, 0.1893, 0.9069, -0.3765, 0.1892, 0.9069, -0.3765, 0.1893, 0.9069, -0.3766, 0.1893, 0.379, -0.3371, 0.8618, 0.3791, -0.3371, 0.8618, 0.379, -0.3371, 0.8618, 0.3791, -0.3371, 0.8618, 0.582, 0.2893, 0.76, 0.5819, 0.2893, 0.76, 0.5819, 0.2893, 0.76, 0.582, 0.2894, 0.76, 0.2965, 0.2821, 0.9124, 0.2965, 0.2822, 0.9124, 0.2966, 0.2821, 0.9124, -0.01274, -0.9221, 0.3867, -0.01272, -0.9221, 0.3867, -0.01275, -0.9221, 0.3867, -0.01274, -0.9221, 0.3867, 0.4134, -0.396, 0.8199, 0.4134, -0.396, 0.8199, 0.4134, -0.396, 0.8199, 0.4134, -0.3961, 0.8199, -0.3114, -0.9475, -0.07212, -0.3115, -0.9475, -0.07212, -0.3115, -0.9475, -0.07211, -0.3115, -0.9475, -0.07215, -0.00205, -0.683, 0.7304, -0.002048, -0.683, 0.7304, -0.002064, -0.683, 0.7304, -0.002041, -0.683, 0.7304, -0.02874, -0.8802, 0.4738, -0.02873, -0.8802, 0.4738, -0.02874, -0.8802, 0.4738, 0.7864, 0.05645, 0.6152, 0.7864, 0.05644, 0.6152, 0.7863, 0.05643, 0.6152, 0.7864, 0.05643, 0.6152, 0.1744, -0.5482, -0.818, 0.1744, -0.5481, -0.818, 0.1744, -0.5481, -0.818, 0.1745, -0.5481, -0.818, -0.08518, -0.9781, -0.19, -0.08517, -0.9781, -0.19, -0.0852, -0.9781, -0.19, -0.0852, -0.9781, -0.19, -0.2346, -0.8611, 0.451, -0.2346, -0.8611, 0.451, -0.2346, -0.8611, 0.451, -0.2346, -0.8611, 0.451, -0.1718, -0.4437, 0.8796, -0.1718, -0.4437, 0.8796, -0.1718, -0.4437, 0.8795, -0.1718, -0.4437, 0.8795, 0.1296, 0.382, 0.915, 0.1296, 0.382, 0.915, 0.1296, 0.382, 0.915, 0.1296, 0.382, 0.915, 0.1495, 0.9496, 0.2754, 0.1495, 0.9496, 0.2754, 0.1495, 0.9496, 0.2754, 0.1495, 0.9496, 0.2754, 0.2427, 0.9612, -0.1309, 0.2426, 0.9613, -0.1309, 0.2427, 0.9612, -0.1309, 0.2426, 0.9612, -0.1309, 0.3913, 0.182, -0.9021, 0.3913, 0.182, -0.9021, 0.3913, 0.182, -0.9021, 0.3913, 0.182, -0.9021, -0.8157, 0.1353, 0.5624, -0.8157, 0.1353, 0.5624, -0.8157, 0.1353, 0.5624, -0.4536, 0.3596, -0.8155, -0.4536, 0.3595, -0.8155, -0.4536, 0.3595, -0.8155, -0.4536, 0.3595, -0.8155, -0.6383, 0.2245, -0.7363, -0.6383, 0.2245, -0.7363, -0.6383, 0.2245, -0.7363, -0.6383, 0.2245, -0.7364, 0.0405, -0.6062, 0.7943, 0.04051, -0.6062, 0.7943, 0.04051, -0.6062, 0.7943, 0.0405, -0.6062, 0.7943, 0.4808, -0.05492, 0.8751, 0.4808, -0.0549, 0.8751, 0.4808, -0.05492, 0.8751, 0.4808, -0.05491, 0.8751, -0.6801, 0.7035, 0.2063, -0.6801, 0.7035, 0.2063, -0.6801, 0.7035, 0.2063, -0.5933, 0.6268, 0.5052, -0.5933, 0.6268, 0.5052, -0.5933, 0.6268, 0.5052, -0.5623, 0.4005, 0.7235, -0.5623, 0.4005, 0.7235, -0.5623, 0.4005, 0.7235, -0.45, 0.7478, 0.4882, -0.45, 0.7478, 0.4882, -0.45, 0.7478, 0.4882, -0.7062, -0.3314, 0.6257, -0.7062, -0.3314, 0.6257, -0.7062, -0.3314, 0.6257, -0.1998, 0.4971, 0.8444, -0.1998, 0.4971, 0.8444, -0.1998, 0.4971, 0.8444, -0.6737, 0.222, 0.7049, -0.6737, 0.222, 0.7049, -0.6737, 0.222, 0.7049, -0.8874, 0.346, 0.3046, -0.8874, 0.346, 0.3046, -0.8874, 0.346, 0.3046, -0.885, 0.3142, 0.3437, -0.885, 0.3142, 0.3437, -0.885, 0.3142, 0.3437, -0.668, 0.7127, 0.2139, -0.668, 0.7127, 0.2139, -0.668, 0.7127, 0.2139, 0.7319, -0.6814, -0.008217, 0.7319, -0.6814, -0.008217, 0.7319, -0.6814, -0.008217, 0.5828, -0.3149, -0.7491, 0.5828, -0.3149, -0.7491, 0.5828, -0.3149, -0.7491, 0.1972, -0.4323, -0.8799, 0.1972, -0.4323, -0.8799, 0.1972, -0.4323, -0.8799, -0.07397, -0.9198, -0.3852, -0.07397, -0.9198, -0.3852, -0.07397, -0.9198, -0.3852, 0.2381, -0.9707, 0.03113, 0.2381, -0.9707, 0.03113, 0.2381, -0.9707, 0.03113, 0.0826, 0.8215, -0.5642, 0.0826, 0.8215, -0.5642, 0.0826, 0.8215, -0.5642, 0.3324, 0.689, -0.644, 0.3324, 0.689, -0.644, 0.3324, 0.689, -0.644, 0.7315, 0.2384, 0.6388, 0.7315, 0.2384, 0.6388, 0.7315, 0.2384, 0.6388, 0.6513, 0.2424, 0.7191, 0.6513, 0.2424, 0.7191, 0.6513, 0.2424, 0.7191, 0.3724, 0.4935, 0.7859, 0.3724, 0.4935, 0.7859, 0.3724, 0.4935, 0.7859, -0.0257, 0.9938, 0.1084, -0.0257, 0.9938, 0.1084, -0.0257, 0.9938, 0.1084, 0.8302, 0.5574, 0.002178, 0.8302, 0.5574, 0.002178, 0.8302, 0.5574, 0.002178, 0.6607, -0.3425, 0.6679, 0.6607, -0.3425, 0.6679, 0.6607, -0.3425, 0.6679, 0.6292, 0.274, 0.7274, 0.6292, 0.274, 0.7274, 0.6292, 0.274, 0.7274, 0.8587, -0.5116, -0.02978, 0.8587, -0.5116, -0.02978, 0.8587, -0.5116, -0.02978, 0.8527, -0.5209, -0.03988, 0.8527, -0.5209, -0.03988, 0.8527, -0.5209, -0.03988, 0.9584, 0.1218, -0.2581, 0.9584, 0.1218, -0.2581, 0.9584, 0.1218, -0.2581, 0.9681, 0.1544, -0.1971, 0.9681, 0.1544, -0.1971, 0.9681, 0.1544, -0.1971, 0.8986, -0.2665, -0.3486, 0.8986, -0.2665, -0.3486, 0.8986, -0.2665, -0.3486])] * 3)])

# ---- objects
ob_sm_env_driftwood_02 = bpy.data.objects.new('SM_Env_DriftWood_02', me_mesh)

# ---- transforms, parenting, visibility, modifiers, constraints
ob_sm_env_driftwood_02.location = (0.0, 0.0, 0.0)
ob_sm_env_driftwood_02.color = (0.8, 0.8, 0.8, 1.0)

# ---- collection membership
col_sm_env_driftwood_02.objects.link(ob_sm_env_driftwood_02)

# ---- scene / render settings (as saved in the file)
scene.frame_start = 1; scene.frame_end = 250; scene.frame_set(1)
scene.render.engine = 'BLENDER_EEVEE_NEXT'
bpy.context.view_layer.update()

# ---- added for rendering (the .blend has no active camera and no usable light): camera, sun
cam_auto = bpy.data.cameras.new('AutoCamera')
cam_auto.lens = 50.0
cam_auto.sensor_width = 36.0
cam_auto.clip_end = 1000.0
ob_auto_camera = bpy.data.objects.new('AutoCamera', cam_auto)
scene.collection.objects.link(ob_auto_camera)
ob_auto_camera.location = (2.72135, -3.11608, 2.17726)
ob_auto_camera.rotation_euler = (1.09748, -7.21219e-08, 0.694738)
scene.camera = ob_auto_camera
light_auto_sun = bpy.data.lights.new('AutoSun', 'SUN')
light_auto_sun.energy = 3.0
light_auto_sun.angle = 0.0523599
ob_auto_sun = bpy.data.objects.new('AutoSun', light_auto_sun)
scene.collection.objects.link(ob_auto_sun)
ob_auto_sun.rotation_euler = (0.872665, 0.174533, 0.523599)
bpy.context.view_layer.update()
